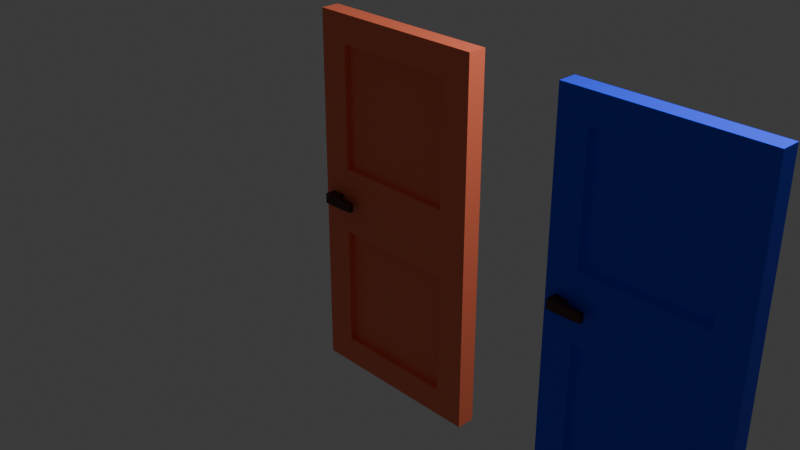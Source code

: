 # Source: DOORS.blend  (saved by Blender 4.2.66; exported with 4.5.12 LTS)
import bpy
from mathutils import Matrix  # noqa: F401  (used for matrix-valued properties, if any)

bpy.ops.wm.read_factory_settings(use_empty=True)
scene = bpy.context.scene
scene.name = 'Scene'

# ---- collections
col_collection = bpy.data.collections.new('Collection'); scene.collection.children.link(col_collection)

# ---- materials (node trees are filled in below, after node groups)
mat_material = bpy.data.materials.new('Material')
mat_material.alpha_threshold = 0.0
mat_material.use_transparent_shadow = False
mat_material.roughness = 0.5
mat_material.line_color = (0.0, 0.0, 0.0, 1.0)
mat_material_002 = bpy.data.materials.new('Material.002')
mat_material_003 = bpy.data.materials.new('Material.003')
mat_material_003.alpha_threshold = 0.0
mat_material_003.use_transparent_shadow = False
mat_material_003.roughness = 0.5
mat_material_003.line_color = (0.0, 0.0, 0.0, 1.0)

# ---- material node trees
mat_material.use_nodes = True; mat_material.node_tree.nodes.clear()
_N = mat_material.node_tree.nodes; _L = mat_material.node_tree.links
n0 = _N.new('ShaderNodeOutputMaterial'); n0.name = 'Material Output'; n0.location = (300, 300)
n1 = _N.new('ShaderNodeBsdfPrincipled'); n1.name = 'Principled BSDF'; n1.location = (10, 300)
n1.inputs[0].default_value = (1.0, 0.2063, 0.1067, 1.0)
n1.inputs[3].default_value = 1.45
_L.new(n1.outputs[0], n0.inputs[0])
n0.is_active_output = True
mat_material_002.use_nodes = True; mat_material_002.node_tree.nodes.clear()
_N = mat_material_002.node_tree.nodes; _L = mat_material_002.node_tree.links
n0 = _N.new('ShaderNodeBsdfPrincipled'); n0.name = 'Principled BSDF'; n0.location = (10, 300)
n0.inputs[0].default_value = (0.07666, 0.01901, 0.01117, 1.0)
n1 = _N.new('ShaderNodeOutputMaterial'); n1.name = 'Material Output'; n1.location = (300, 300)
_L.new(n0.outputs[0], n1.inputs[0])
n1.is_active_output = True
mat_material_003.use_nodes = True; mat_material_003.node_tree.nodes.clear()
_N = mat_material_003.node_tree.nodes; _L = mat_material_003.node_tree.links
n0 = _N.new('ShaderNodeOutputMaterial'); n0.name = 'Material Output'; n0.location = (300, 300)
n1 = _N.new('ShaderNodeBsdfPrincipled'); n1.name = 'Principled BSDF'; n1.location = (10, 300)
n1.inputs[0].default_value = (0.01611, 0.05105, 1.0, 1.0)
n1.inputs[3].default_value = 1.45
_L.new(n1.outputs[0], n0.inputs[0])
n0.is_active_output = True

# ---- world
world_world = bpy.data.worlds.new('World'); scene.world = world_world
world_world.use_nodes = True; world_world.node_tree.nodes.clear()
_N = world_world.node_tree.nodes; _L = world_world.node_tree.links
n0 = _N.new('ShaderNodeOutputWorld'); n0.name = 'World Output'; n0.location = (300, 300)
n1 = _N.new('ShaderNodeBackground'); n1.name = 'Background'; n1.location = (10, 300)
n1.inputs[0].default_value = (0.05088, 0.05088, 0.05088, 1.0)
_L.new(n1.outputs[0], n0.inputs[0])
n0.is_active_output = True
world_world.color = (0.05088, 0.05088, 0.05088)
world_world.sun_shadow_jitter_overblur = 0.0

# ---- cameras
cam_camera = bpy.data.cameras.new('Camera')
cam_camera.clip_end = 100.0
cam_camera.ortho_scale = 7.314

# ---- lights
light_light = bpy.data.lights.new('Light', 'POINT')
light_light.energy = 1000.0
light_light.shadow_soft_size = 0.1

# ---- meshes
me_cube = bpy.data.meshes.new('Cube')
me_cube.from_pydata([(0.6726, 1.0, 0.8477), (0.6726, 1.0, -0.8477), (0.6726, -1.0, 0.8477), (0.6726, -1.0, -0.8477), (-0.6726, 1.0, 0.8477), (-0.6726, 1.0, -0.8477), (-0.6726, -1.0, 0.8477), (-0.6726, -1.0, -0.8477), (0.6726, 1.0, 0.1813), (0.6726, 1.0, -0.1813), (-0.6726, -1.0, -0.1813), (-0.6726, -1.0, 0.1813), (0.6726, -1.0, 0.1813), (0.6726, -1.0, -0.1813), (-0.6726, 1.0, 0.1813), (-0.6726, 1.0, -0.1813), (1.0, 1.0, -1.0), (-1.0, 1.0, -1.0), (1.0, 1.0, -0.02894), (-1.0, -1.0, 0.02894), (-1.0, -1.0, 1.0), (1.0, -1.0, -0.02894), (1.0, -1.0, -1.0), (-1.0, 1.0, -0.02894), (1.0, -1.0, 1.0), (-1.0, -1.0, -1.0), (-1.0, 1.0, 1.0), (1.0, 1.0, 1.0), (1.0, 1.0, 0.02894), (-1.0, -1.0, -0.02894), (1.0, -1.0, 0.02894), (-1.0, 1.0, 0.02894), (0.6726, 0.3568, -0.8477), (-0.6726, 0.3568, -0.8477), (0.6726, 0.3568, -0.1813), (-0.6726, -0.3568, 0.1813), (-0.6726, -0.3568, 0.8477), (0.6726, -0.3568, -0.1813), (0.6726, -0.3568, -0.8477), (-0.6726, 0.3568, -0.1813), (0.6726, -0.3568, 0.8477), (-0.6726, -0.3568, -0.8477), (-0.6726, 0.3568, 0.8477), (0.6726, 0.3568, 0.8477), (0.6726, 0.3568, 0.1813), (-0.6726, -0.3568, -0.1813), (0.6726, -0.3568, 0.1813), (-0.6726, 0.3568, 0.1813), (-0.7491, -1.0, -0.02839), (-0.7491, -1.669, -0.02839), (-0.8902, -1.0, -0.02839), (-0.8902, -1.669, -0.02839), (-0.7491, -1.0, 0.02656), (-0.7491, -1.669, 0.02656), (-0.8902, -1.0, 0.02656), (-0.8902, -1.669, 0.02656), (-0.7491, -2.157, -0.02839), (-0.8902, -2.157, -0.02839), (-0.8902, -2.157, 0.02656), (-0.7491, -2.157, 0.02656), (-0.5161, -1.669, 0.0221), (-0.5161, -1.669, -0.02393), (-0.5161, -2.157, 0.0221), (-0.5161, -2.157, -0.02393), (-0.7491, 0.9035, 0.02656), (-0.7491, 1.573, 0.02656), (-0.8902, 0.9035, 0.02656), (-0.8902, 1.573, 0.02656), (-0.7491, 0.9035, -0.02839), (-0.7491, 1.573, -0.02839), (-0.8902, 0.9035, -0.02839), (-0.8902, 1.573, -0.02839), (-0.7491, 2.06, 0.02656), (-0.8902, 2.06, 0.02656), (-0.8902, 2.06, -0.02839), (-0.7491, 2.06, -0.02839), (-0.5161, 1.573, -0.02393), (-0.5161, 1.573, 0.0221), (-0.5161, 2.06, -0.02393), (-0.5161, 2.06, 0.0221)], [], [(27, 26, 20, 24), (8, 14, 47, 44), (19, 20, 26, 31), (17, 16, 22, 25), (28, 27, 24, 30), (2, 6, 36, 40), (15, 9, 34, 39), (23, 31, 28, 18), (16, 18, 21, 22), (18, 28, 30, 21), (25, 29, 23, 17), (29, 19, 31, 23), (5, 15, 39, 33), (21, 30, 19, 29), (5, 1, 16, 17), (1, 9, 18, 16), (11, 6, 20, 19), (13, 3, 22, 21), (15, 5, 17, 23), (6, 2, 24, 20), (3, 7, 25, 22), (0, 4, 26, 27), (8, 0, 27, 28), (7, 10, 29, 25), (2, 12, 30, 24), (4, 14, 31, 26), (9, 15, 23, 18), (14, 8, 28, 31), (10, 13, 21, 29), (12, 11, 19, 30), (46, 40, 36, 35), (47, 42, 43, 44), (33, 39, 34, 32), (38, 37, 45, 41), (7, 3, 38, 41), (13, 10, 45, 37), (4, 0, 43, 42), (1, 5, 33, 32), (11, 12, 46, 35), (0, 8, 44, 43), (9, 1, 32, 34), (10, 7, 41, 45), (6, 11, 35, 36), (12, 2, 40, 46), (3, 13, 37, 38), (14, 4, 42, 47), (48, 49, 51, 50), (50, 51, 55, 54), (54, 55, 53, 52), (52, 53, 49, 48), (50, 54, 52, 48), (53, 55, 58, 59), (58, 57, 56, 59), (51, 49, 56, 57), (53, 59, 62, 60), (55, 51, 57, 58), (61, 60, 62, 63), (59, 56, 63, 62), (49, 53, 60, 61), (56, 49, 61, 63), (64, 65, 67, 66), (66, 67, 71, 70), (70, 71, 69, 68), (68, 69, 65, 64), (66, 70, 68, 64), (69, 71, 74, 75), (74, 73, 72, 75), (67, 65, 72, 73), (69, 75, 78, 76), (71, 67, 73, 74), (77, 76, 78, 79), (75, 72, 79, 78), (65, 69, 76, 77), (72, 65, 77, 79)])
me_cube.polygons.foreach_set('material_index', [0, 0, 0, 0, 0, 0, 0, 0, 0, 0, 0, 0, 0, 0, 0, 0, 0, 0, 0, 0, 0, 0, 0, 0, 0, 0, 0, 0, 0, 0, 0, 0, 0, 0, 0, 0, 0, 0, 0, 0, 0, 0, 0, 0, 0, 0, 1, 1, 1, 1, 1, 1, 1, 1, 1, 1, 1, 1, 1, 1, 1, 1, 1, 1, 1, 1, 1, 1, 1, 1, 1, 1, 1, 1])
_uv = me_cube.uv_layers.new(name='UVMap')
_uv.uv.foreach_set('vector', [0.625, 0.5, 0.875, 0.5, 0.875, 0.75, 0.625, 0.75, 0.5547, 0.481, 0.5547, 0.269, 0.5547, 0.269, 0.5547, 0.481, 0.5417, 0.0, 0.625, 0.0, 0.625, 0.25, 0.5417, 0.25, 0.125, 0.5, 0.375, 0.5, 0.375, 0.75, 0.125, 0.75, 0.5417, 0.5, 0.625, 0.5, 0.625, 0.75, 0.5417, 0.75, 0.6119, 0.769, 0.6119, 0.981, 0.6119, 0.981, 0.6119, 0.769, 0.4453, 0.269, 0.4453, 0.481, 0.4453, 0.481, 0.4453, 0.269, 0.4583, 0.25, 0.5417, 0.25, 0.5417, 0.5, 0.4583, 0.5, 0.375, 0.5, 0.4583, 0.5, 0.4583, 0.75, 0.375, 0.75, 0.4583, 0.5, 0.5417, 0.5, 0.5417, 0.75, 0.4583, 0.75, 0.375, 0.0, 0.4583, 0.0, 0.4583, 0.25, 0.375, 0.25, 0.4583, 0.0, 0.5417, 0.0, 0.5417, 0.25, 0.4583, 0.25, 0.3881, 0.269, 0.4453, 0.269, 0.4453, 0.269, 0.3881, 0.269, 0.4583, 0.75, 0.5417, 0.75, 0.5417, 1.0, 0.4583, 1.0, 0.3881, 0.269, 0.3881, 0.481, 0.375, 0.5, 0.375, 0.25, 0.3881, 0.481, 0.4453, 0.481, 0.4583, 0.5, 0.375, 0.5, 0.5547, 0.981, 0.6119, 0.981, 0.625, 1.0, 0.5417, 1.0, 0.4453, 0.769, 0.3881, 0.769, 0.375, 0.75, 0.4583, 0.75, 0.4453, 0.269, 0.3881, 0.269, 0.375, 0.25, 0.4583, 0.25, 0.6119, 0.981, 0.6119, 0.769, 0.625, 0.75, 0.625, 1.0, 0.3881, 0.769, 0.3881, 0.981, 0.375, 1.0, 0.375, 0.75, 0.6119, 0.481, 0.6119, 0.269, 0.625, 0.25, 0.625, 0.5, 0.5547, 0.481, 0.6119, 0.481, 0.625, 0.5, 0.5417, 0.5, 0.3881, 0.981, 0.4453, 0.981, 0.4583, 1.0, 0.375, 1.0, 0.6119, 0.769, 0.5547, 0.769, 0.5417, 0.75, 0.625, 0.75, 0.6119, 0.269, 0.5547, 0.269, 0.5417, 0.25, 0.625, 0.25, 0.4453, 0.481, 0.4453, 0.269, 0.4583, 0.25, 0.4583, 0.5, 0.5547, 0.269, 0.5547, 0.481, 0.5417, 0.5, 0.5417, 0.25, 0.4453, 0.981, 0.4453, 0.769, 0.4583, 0.75, 0.4583, 1.0, 0.5547, 0.769, 0.5547, 0.981, 0.5417, 1.0, 0.5417, 0.75, 0.5547, 0.769, 0.6119, 0.769, 0.6119, 0.981, 0.5547, 0.981, 0.5547, 0.269, 0.6119, 0.269, 0.6119, 0.481, 0.5547, 0.481, 0.3881, 0.269, 0.4453, 0.269, 0.4453, 0.481, 0.3881, 0.481, 0.3881, 0.769, 0.4453, 0.769, 0.4453, 0.981, 0.3881, 0.981, 0.3881, 0.981, 0.3881, 0.769, 0.3881, 0.769, 0.3881, 0.981, 0.4453, 0.769, 0.4453, 0.981, 0.4453, 0.981, 0.4453, 0.769, 0.6119, 0.269, 0.6119, 0.481, 0.6119, 0.481, 0.6119, 0.269, 0.3881, 0.481, 0.3881, 0.269, 0.3881, 0.269, 0.3881, 0.481, 0.5547, 0.981, 0.5547, 0.769, 0.5547, 0.769, 0.5547, 0.981, 0.6119, 0.481, 0.5547, 0.481, 0.5547, 0.481, 0.6119, 0.481, 0.4453, 0.481, 0.3881, 0.481, 0.3881, 0.481, 0.4453, 0.481, 0.4453, 0.981, 0.3881, 0.981, 0.3881, 0.981, 0.4453, 0.981, 0.6119, 0.981, 0.5547, 0.981, 0.5547, 0.981, 0.6119, 0.981, 0.5547, 0.769, 0.6119, 0.769, 0.6119, 0.769, 0.5547, 0.769, 0.3881, 0.769, 0.4453, 0.769, 0.4453, 0.769, 0.3881, 0.769, 0.5547, 0.269, 0.6119, 0.269, 0.6119, 0.269, 0.5547, 0.269, 0.375, 0.0, 0.625, 0.0, 0.625, 0.25, 0.375, 0.25, 0.375, 0.25, 0.625, 0.25, 0.625, 0.5, 0.375, 0.5, 0.375, 0.5, 0.625, 0.5, 0.625, 0.75, 0.375, 0.75, 0.375, 0.75, 0.625, 0.75, 0.625, 1.0, 0.375, 1.0, 0.125, 0.5, 0.375, 0.5, 0.375, 0.75, 0.125, 0.75, 0.625, 0.75, 0.625, 0.5, 0.625, 0.5, 0.625, 0.75, 0.625, 0.5, 0.875, 0.5, 0.875, 0.75, 0.625, 0.75, 0.625, 0.25, 0.625, 0.0, 0.625, 0.0, 0.625, 0.25, 0.625, 0.75, 0.625, 0.75, 0.625, 0.75, 0.625, 0.75, 0.625, 0.5, 0.625, 0.25, 0.625, 0.25, 0.625, 0.5, 0.625, 1.0, 0.625, 0.75, 0.625, 0.75, 0.625, 1.0, 0.625, 0.75, 0.875, 0.75, 0.875, 0.75, 0.625, 0.75, 0.625, 1.0, 0.625, 0.75, 0.625, 0.75, 0.625, 1.0, 0.625, 0.0, 0.625, 0.0, 0.625, 0.0, 0.625, 0.0, 0.375, 0.0, 0.625, 0.0, 0.625, 0.25, 0.375, 0.25, 0.375, 0.25, 0.625, 0.25, 0.625, 0.5, 0.375, 0.5, 0.375, 0.5, 0.625, 0.5, 0.625, 0.75, 0.375, 0.75, 0.375, 0.75, 0.625, 0.75, 0.625, 1.0, 0.375, 1.0, 0.125, 0.5, 0.375, 0.5, 0.375, 0.75, 0.125, 0.75, 0.625, 0.75, 0.625, 0.5, 0.625, 0.5, 0.625, 0.75, 0.625, 0.5, 0.875, 0.5, 0.875, 0.75, 0.625, 0.75, 0.625, 0.25, 0.625, 0.0, 0.625, 0.0, 0.625, 0.25, 0.625, 0.75, 0.625, 0.75, 0.625, 0.75, 0.625, 0.75, 0.625, 0.5, 0.625, 0.25, 0.625, 0.25, 0.625, 0.5, 0.625, 1.0, 0.625, 0.75, 0.625, 0.75, 0.625, 1.0, 0.625, 0.75, 0.875, 0.75, 0.875, 0.75, 0.625, 0.75, 0.625, 1.0, 0.625, 0.75, 0.625, 0.75, 0.625, 1.0, 0.625, 0.0, 0.625, 0.0, 0.625, 0.0, 0.625, 0.0])
me_cube.materials.append(mat_material)
me_cube.materials.append(mat_material_002)
me_cube.use_mirror_vertex_groups = False
me_cube.update()
me_cube_001 = bpy.data.meshes.new('Cube.001')
me_cube_001.from_pydata([(0.6726, 1.0, 0.8477), (0.6726, 1.0, -0.8477), (0.6726, -1.0, 0.8477), (0.6726, -1.0, -0.8477), (-0.6726, 1.0, 0.8477), (-0.6726, 1.0, -0.8477), (-0.6726, -1.0, 0.8477), (-0.6726, -1.0, -0.8477), (0.6726, 1.0, 0.1813), (0.6726, 1.0, -0.1813), (-0.6726, -1.0, -0.1813), (-0.6726, -1.0, 0.1813), (0.6726, -1.0, 0.1813), (0.6726, -1.0, -0.1813), (-0.6726, 1.0, 0.1813), (-0.6726, 1.0, -0.1813), (1.0, 1.0, -1.0), (-1.0, 1.0, -1.0), (1.0, 1.0, -0.02894), (-1.0, -1.0, 0.02894), (-1.0, -1.0, 1.0), (1.0, -1.0, -0.02894), (1.0, -1.0, -1.0), (-1.0, 1.0, -0.02894), (1.0, -1.0, 1.0), (-1.0, -1.0, -1.0), (-1.0, 1.0, 1.0), (1.0, 1.0, 1.0), (1.0, 1.0, 0.02894), (-1.0, -1.0, -0.02894), (1.0, -1.0, 0.02894), (-1.0, 1.0, 0.02894), (0.6726, 0.3568, -0.8477), (-0.6726, 0.3568, -0.8477), (0.6726, 0.3568, -0.1813), (-0.6726, -0.3568, 0.1813), (-0.6726, -0.3568, 0.8477), (0.6726, -0.3568, -0.1813), (0.6726, -0.3568, -0.8477), (-0.6726, 0.3568, -0.1813), (0.6726, -0.3568, 0.8477), (-0.6726, -0.3568, -0.8477), (-0.6726, 0.3568, 0.8477), (0.6726, 0.3568, 0.8477), (0.6726, 0.3568, 0.1813), (-0.6726, -0.3568, -0.1813), (0.6726, -0.3568, 0.1813), (-0.6726, 0.3568, 0.1813), (-0.7491, -1.0, -0.02839), (-0.7491, -1.669, -0.02839), (-0.8902, -1.0, -0.02839), (-0.8902, -1.669, -0.02839), (-0.7491, -1.0, 0.02656), (-0.7491, -1.669, 0.02656), (-0.8902, -1.0, 0.02656), (-0.8902, -1.669, 0.02656), (-0.7491, -2.157, -0.02839), (-0.8902, -2.157, -0.02839), (-0.8902, -2.157, 0.02656), (-0.7491, -2.157, 0.02656), (-0.5161, -1.669, 0.0221), (-0.5161, -1.669, -0.02393), (-0.5161, -2.157, 0.0221), (-0.5161, -2.157, -0.02393), (-0.7491, 0.9035, 0.02656), (-0.7491, 1.573, 0.02656), (-0.8902, 0.9035, 0.02656), (-0.8902, 1.573, 0.02656), (-0.7491, 0.9035, -0.02839), (-0.7491, 1.573, -0.02839), (-0.8902, 0.9035, -0.02839), (-0.8902, 1.573, -0.02839), (-0.7491, 2.06, 0.02656), (-0.8902, 2.06, 0.02656), (-0.8902, 2.06, -0.02839), (-0.7491, 2.06, -0.02839), (-0.5161, 1.573, -0.02393), (-0.5161, 1.573, 0.0221), (-0.5161, 2.06, -0.02393), (-0.5161, 2.06, 0.0221)], [], [(27, 26, 20, 24), (8, 14, 47, 44), (19, 20, 26, 31), (17, 16, 22, 25), (28, 27, 24, 30), (2, 6, 36, 40), (15, 9, 34, 39), (23, 31, 28, 18), (16, 18, 21, 22), (18, 28, 30, 21), (25, 29, 23, 17), (29, 19, 31, 23), (5, 15, 39, 33), (21, 30, 19, 29), (5, 1, 16, 17), (1, 9, 18, 16), (11, 6, 20, 19), (13, 3, 22, 21), (15, 5, 17, 23), (6, 2, 24, 20), (3, 7, 25, 22), (0, 4, 26, 27), (8, 0, 27, 28), (7, 10, 29, 25), (2, 12, 30, 24), (4, 14, 31, 26), (9, 15, 23, 18), (14, 8, 28, 31), (10, 13, 21, 29), (12, 11, 19, 30), (46, 40, 36, 35), (47, 42, 43, 44), (33, 39, 34, 32), (38, 37, 45, 41), (7, 3, 38, 41), (13, 10, 45, 37), (4, 0, 43, 42), (1, 5, 33, 32), (11, 12, 46, 35), (0, 8, 44, 43), (9, 1, 32, 34), (10, 7, 41, 45), (6, 11, 35, 36), (12, 2, 40, 46), (3, 13, 37, 38), (14, 4, 42, 47), (48, 49, 51, 50), (50, 51, 55, 54), (54, 55, 53, 52), (52, 53, 49, 48), (50, 54, 52, 48), (53, 55, 58, 59), (58, 57, 56, 59), (51, 49, 56, 57), (53, 59, 62, 60), (55, 51, 57, 58), (61, 60, 62, 63), (59, 56, 63, 62), (49, 53, 60, 61), (56, 49, 61, 63), (64, 65, 67, 66), (66, 67, 71, 70), (70, 71, 69, 68), (68, 69, 65, 64), (66, 70, 68, 64), (69, 71, 74, 75), (74, 73, 72, 75), (67, 65, 72, 73), (69, 75, 78, 76), (71, 67, 73, 74), (77, 76, 78, 79), (75, 72, 79, 78), (65, 69, 76, 77), (72, 65, 77, 79)])
me_cube_001.polygons.foreach_set('material_index', [0, 0, 0, 0, 0, 0, 0, 0, 0, 0, 0, 0, 0, 0, 0, 0, 0, 0, 0, 0, 0, 0, 0, 0, 0, 0, 0, 0, 0, 0, 0, 0, 0, 0, 0, 0, 0, 0, 0, 0, 0, 0, 0, 0, 0, 0, 1, 1, 1, 1, 1, 1, 1, 1, 1, 1, 1, 1, 1, 1, 1, 1, 1, 1, 1, 1, 1, 1, 1, 1, 1, 1, 1, 1])
_uv = me_cube_001.uv_layers.new(name='UVMap')
_uv.uv.foreach_set('vector', [0.625, 0.5, 0.875, 0.5, 0.875, 0.75, 0.625, 0.75, 0.5547, 0.481, 0.5547, 0.269, 0.5547, 0.269, 0.5547, 0.481, 0.5417, 0.0, 0.625, 0.0, 0.625, 0.25, 0.5417, 0.25, 0.125, 0.5, 0.375, 0.5, 0.375, 0.75, 0.125, 0.75, 0.5417, 0.5, 0.625, 0.5, 0.625, 0.75, 0.5417, 0.75, 0.6119, 0.769, 0.6119, 0.981, 0.6119, 0.981, 0.6119, 0.769, 0.4453, 0.269, 0.4453, 0.481, 0.4453, 0.481, 0.4453, 0.269, 0.4583, 0.25, 0.5417, 0.25, 0.5417, 0.5, 0.4583, 0.5, 0.375, 0.5, 0.4583, 0.5, 0.4583, 0.75, 0.375, 0.75, 0.4583, 0.5, 0.5417, 0.5, 0.5417, 0.75, 0.4583, 0.75, 0.375, 0.0, 0.4583, 0.0, 0.4583, 0.25, 0.375, 0.25, 0.4583, 0.0, 0.5417, 0.0, 0.5417, 0.25, 0.4583, 0.25, 0.3881, 0.269, 0.4453, 0.269, 0.4453, 0.269, 0.3881, 0.269, 0.4583, 0.75, 0.5417, 0.75, 0.5417, 1.0, 0.4583, 1.0, 0.3881, 0.269, 0.3881, 0.481, 0.375, 0.5, 0.375, 0.25, 0.3881, 0.481, 0.4453, 0.481, 0.4583, 0.5, 0.375, 0.5, 0.5547, 0.981, 0.6119, 0.981, 0.625, 1.0, 0.5417, 1.0, 0.4453, 0.769, 0.3881, 0.769, 0.375, 0.75, 0.4583, 0.75, 0.4453, 0.269, 0.3881, 0.269, 0.375, 0.25, 0.4583, 0.25, 0.6119, 0.981, 0.6119, 0.769, 0.625, 0.75, 0.625, 1.0, 0.3881, 0.769, 0.3881, 0.981, 0.375, 1.0, 0.375, 0.75, 0.6119, 0.481, 0.6119, 0.269, 0.625, 0.25, 0.625, 0.5, 0.5547, 0.481, 0.6119, 0.481, 0.625, 0.5, 0.5417, 0.5, 0.3881, 0.981, 0.4453, 0.981, 0.4583, 1.0, 0.375, 1.0, 0.6119, 0.769, 0.5547, 0.769, 0.5417, 0.75, 0.625, 0.75, 0.6119, 0.269, 0.5547, 0.269, 0.5417, 0.25, 0.625, 0.25, 0.4453, 0.481, 0.4453, 0.269, 0.4583, 0.25, 0.4583, 0.5, 0.5547, 0.269, 0.5547, 0.481, 0.5417, 0.5, 0.5417, 0.25, 0.4453, 0.981, 0.4453, 0.769, 0.4583, 0.75, 0.4583, 1.0, 0.5547, 0.769, 0.5547, 0.981, 0.5417, 1.0, 0.5417, 0.75, 0.5547, 0.769, 0.6119, 0.769, 0.6119, 0.981, 0.5547, 0.981, 0.5547, 0.269, 0.6119, 0.269, 0.6119, 0.481, 0.5547, 0.481, 0.3881, 0.269, 0.4453, 0.269, 0.4453, 0.481, 0.3881, 0.481, 0.3881, 0.769, 0.4453, 0.769, 0.4453, 0.981, 0.3881, 0.981, 0.3881, 0.981, 0.3881, 0.769, 0.3881, 0.769, 0.3881, 0.981, 0.4453, 0.769, 0.4453, 0.981, 0.4453, 0.981, 0.4453, 0.769, 0.6119, 0.269, 0.6119, 0.481, 0.6119, 0.481, 0.6119, 0.269, 0.3881, 0.481, 0.3881, 0.269, 0.3881, 0.269, 0.3881, 0.481, 0.5547, 0.981, 0.5547, 0.769, 0.5547, 0.769, 0.5547, 0.981, 0.6119, 0.481, 0.5547, 0.481, 0.5547, 0.481, 0.6119, 0.481, 0.4453, 0.481, 0.3881, 0.481, 0.3881, 0.481, 0.4453, 0.481, 0.4453, 0.981, 0.3881, 0.981, 0.3881, 0.981, 0.4453, 0.981, 0.6119, 0.981, 0.5547, 0.981, 0.5547, 0.981, 0.6119, 0.981, 0.5547, 0.769, 0.6119, 0.769, 0.6119, 0.769, 0.5547, 0.769, 0.3881, 0.769, 0.4453, 0.769, 0.4453, 0.769, 0.3881, 0.769, 0.5547, 0.269, 0.6119, 0.269, 0.6119, 0.269, 0.5547, 0.269, 0.375, 0.0, 0.625, 0.0, 0.625, 0.25, 0.375, 0.25, 0.375, 0.25, 0.625, 0.25, 0.625, 0.5, 0.375, 0.5, 0.375, 0.5, 0.625, 0.5, 0.625, 0.75, 0.375, 0.75, 0.375, 0.75, 0.625, 0.75, 0.625, 1.0, 0.375, 1.0, 0.125, 0.5, 0.375, 0.5, 0.375, 0.75, 0.125, 0.75, 0.625, 0.75, 0.625, 0.5, 0.625, 0.5, 0.625, 0.75, 0.625, 0.5, 0.875, 0.5, 0.875, 0.75, 0.625, 0.75, 0.625, 0.25, 0.625, 0.0, 0.625, 0.0, 0.625, 0.25, 0.625, 0.75, 0.625, 0.75, 0.625, 0.75, 0.625, 0.75, 0.625, 0.5, 0.625, 0.25, 0.625, 0.25, 0.625, 0.5, 0.625, 1.0, 0.625, 0.75, 0.625, 0.75, 0.625, 1.0, 0.625, 0.75, 0.875, 0.75, 0.875, 0.75, 0.625, 0.75, 0.625, 1.0, 0.625, 0.75, 0.625, 0.75, 0.625, 1.0, 0.625, 0.0, 0.625, 0.0, 0.625, 0.0, 0.625, 0.0, 0.375, 0.0, 0.625, 0.0, 0.625, 0.25, 0.375, 0.25, 0.375, 0.25, 0.625, 0.25, 0.625, 0.5, 0.375, 0.5, 0.375, 0.5, 0.625, 0.5, 0.625, 0.75, 0.375, 0.75, 0.375, 0.75, 0.625, 0.75, 0.625, 1.0, 0.375, 1.0, 0.125, 0.5, 0.375, 0.5, 0.375, 0.75, 0.125, 0.75, 0.625, 0.75, 0.625, 0.5, 0.625, 0.5, 0.625, 0.75, 0.625, 0.5, 0.875, 0.5, 0.875, 0.75, 0.625, 0.75, 0.625, 0.25, 0.625, 0.0, 0.625, 0.0, 0.625, 0.25, 0.625, 0.75, 0.625, 0.75, 0.625, 0.75, 0.625, 0.75, 0.625, 0.5, 0.625, 0.25, 0.625, 0.25, 0.625, 0.5, 0.625, 1.0, 0.625, 0.75, 0.625, 0.75, 0.625, 1.0, 0.625, 0.75, 0.875, 0.75, 0.875, 0.75, 0.625, 0.75, 0.625, 1.0, 0.625, 0.75, 0.625, 0.75, 0.625, 1.0, 0.625, 0.0, 0.625, 0.0, 0.625, 0.0, 0.625, 0.0])
me_cube_001.materials.append(mat_material_003)
me_cube_001.materials.append(mat_material_002)
me_cube_001.use_mirror_vertex_groups = False
me_cube_001.update()

# ---- objects
ob_cube = bpy.data.objects.new('Cube', me_cube)
ob_light = bpy.data.objects.new('Light', light_light)
ob_camera = bpy.data.objects.new('Camera', cam_camera)
ob_cube_001 = bpy.data.objects.new('Cube.001', me_cube_001)

# ---- transforms, parenting, visibility, modifiers, constraints
ob_cube.location = (0.0, 0.0, 0.0)
ob_cube.scale = (1.0, 0.1, 2.0)
ob_cube.lock_rotations_4d = False
ob_cube.empty_display_type = 'ARROWS'
ob_cube.lineart.crease_threshold = 0.0
ob_light.location = (4.076, 1.005, 5.904)
ob_light.rotation_euler = (0.6503, 0.05522, 1.866)
ob_light.lock_rotations_4d = False
ob_light.empty_display_type = 'ARROWS'
ob_light.color = (0.0, 0.0, 0.0, 0.0)
ob_light.lineart.crease_threshold = 0.0
ob_camera.location = (7.359, -6.926, 4.958)
ob_camera.rotation_euler = (1.109, 0.0, 0.8149)
ob_camera.lock_rotations_4d = False
ob_camera.empty_display_type = 'ARROWS'
ob_camera.color = (0.0, 0.0, 0.0, 0.0)
ob_camera.display_type = 'WIRE'
ob_camera.lineart.crease_threshold = 0.0
ob_cube_001.location = (3.0, 0.0, 0.0)
ob_cube_001.scale = (1.0, 0.1, 2.0)
ob_cube_001.lock_rotations_4d = False
ob_cube_001.empty_display_type = 'ARROWS'
ob_cube_001.lineart.crease_threshold = 0.0

# ---- collection membership
col_collection.objects.link(ob_cube)
col_collection.objects.link(ob_light)
col_collection.objects.link(ob_camera)
col_collection.objects.link(ob_cube_001)

# ---- scene / render settings (as saved in the file)
scene.camera = ob_camera
scene.frame_start = 1; scene.frame_end = 250; scene.frame_set(1)
scene.render.engine = 'CYCLES'
bpy.context.view_layer.update()
